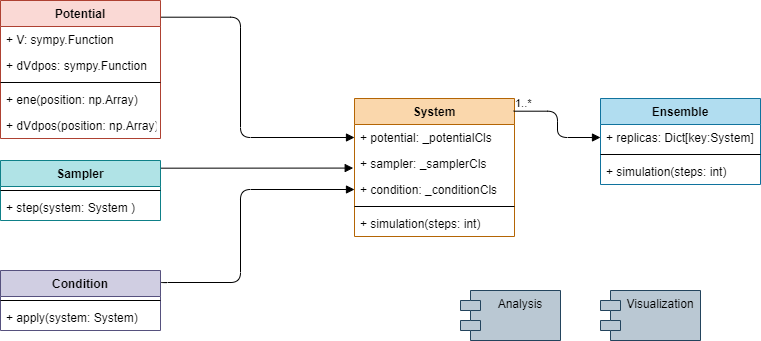

The diagram above was exported from draw.io. Its source (the exported page's mxGraphModel, read from the mxfile embedded in the PNG):
<mxGraphModel dx="1002" dy="715" grid="1" gridSize="10" guides="1" tooltips="1" connect="1" arrows="1" fold="1" page="1" pageScale="1" pageWidth="827" pageHeight="1169" math="0" shadow="0">
  <root>
    <mxCell id="WIyWlLk6GJQsqaUBKTNV-0" />
    <mxCell id="WIyWlLk6GJQsqaUBKTNV-1" parent="WIyWlLk6GJQsqaUBKTNV-0" />
    <mxCell id="4jbYvSSj8dGq1hDL-Lkf-36" value="" style="endArrow=block;endFill=1;html=1;edgeStyle=orthogonalEdgeStyle;align=left;verticalAlign=top;exitX=0.971;exitY=0.121;exitDx=0;exitDy=0;exitPerimeter=0;entryX=0;entryY=0.5;entryDx=0;entryDy=0;" parent="WIyWlLk6GJQsqaUBKTNV-1" source="4jbYvSSj8dGq1hDL-Lkf-14" target="4jbYvSSj8dGq1hDL-Lkf-30" edge="1">
      <mxGeometry x="-1" relative="1" as="geometry">
        <mxPoint x="420" y="670" as="sourcePoint" />
        <mxPoint x="580" y="670" as="targetPoint" />
        <Array as="points">
          <mxPoint x="300" y="227" />
          <mxPoint x="300" y="347" />
        </Array>
      </mxGeometry>
    </mxCell>
    <mxCell id="4jbYvSSj8dGq1hDL-Lkf-38" value="" style="endArrow=block;endFill=1;html=1;align=left;verticalAlign=top;exitX=0.994;exitY=0.128;exitDx=0;exitDy=0;exitPerimeter=0;entryX=-0.008;entryY=0.676;entryDx=0;entryDy=0;entryPerimeter=0;" parent="WIyWlLk6GJQsqaUBKTNV-1" source="4jbYvSSj8dGq1hDL-Lkf-18" target="4jbYvSSj8dGq1hDL-Lkf-31" edge="1">
      <mxGeometry x="-1" relative="1" as="geometry">
        <mxPoint x="120" y="530" as="sourcePoint" />
        <mxPoint x="280" y="530" as="targetPoint" />
      </mxGeometry>
    </mxCell>
    <mxCell id="4jbYvSSj8dGq1hDL-Lkf-40" value="" style="endArrow=block;endFill=1;html=1;edgeStyle=orthogonalEdgeStyle;align=left;verticalAlign=top;exitX=0.981;exitY=0.145;exitDx=0;exitDy=0;exitPerimeter=0;entryX=0;entryY=0.5;entryDx=0;entryDy=0;" parent="WIyWlLk6GJQsqaUBKTNV-1" source="4jbYvSSj8dGq1hDL-Lkf-22" target="4jbYvSSj8dGq1hDL-Lkf-7" edge="1">
      <mxGeometry x="-1" relative="1" as="geometry">
        <mxPoint x="229.03999999999996" y="381.00800000000004" as="sourcePoint" />
        <mxPoint x="424" y="375" as="targetPoint" />
        <Array as="points">
          <mxPoint x="300" y="492" />
          <mxPoint x="300" y="399" />
        </Array>
      </mxGeometry>
    </mxCell>
    <mxCell id="4jbYvSSj8dGq1hDL-Lkf-6" value="System" style="swimlane;fontStyle=1;align=center;verticalAlign=top;childLayout=stackLayout;horizontal=1;startSize=26;horizontalStack=0;resizeParent=1;resizeParentMax=0;resizeLast=0;collapsible=1;marginBottom=0;fillColor=#fad7ac;strokeColor=#b46504;" parent="WIyWlLk6GJQsqaUBKTNV-1" vertex="1">
      <mxGeometry x="414" y="308" width="160" height="138" as="geometry" />
    </mxCell>
    <mxCell id="4jbYvSSj8dGq1hDL-Lkf-30" value="+ potential: _potentialCls" style="text;strokeColor=none;fillColor=none;align=left;verticalAlign=top;spacingLeft=4;spacingRight=4;overflow=hidden;rotatable=0;points=[[0,0.5],[1,0.5]];portConstraint=eastwest;" parent="4jbYvSSj8dGq1hDL-Lkf-6" vertex="1">
      <mxGeometry y="26" width="160" height="26" as="geometry" />
    </mxCell>
    <mxCell id="4jbYvSSj8dGq1hDL-Lkf-31" value="+ sampler: _samplerCls" style="text;strokeColor=none;fillColor=none;align=left;verticalAlign=top;spacingLeft=4;spacingRight=4;overflow=hidden;rotatable=0;points=[[0,0.5],[1,0.5]];portConstraint=eastwest;" parent="4jbYvSSj8dGq1hDL-Lkf-6" vertex="1">
      <mxGeometry y="52" width="160" height="26" as="geometry" />
    </mxCell>
    <mxCell id="4jbYvSSj8dGq1hDL-Lkf-7" value="+ condition: _conditionCls" style="text;strokeColor=none;fillColor=none;align=left;verticalAlign=top;spacingLeft=4;spacingRight=4;overflow=hidden;rotatable=0;points=[[0,0.5],[1,0.5]];portConstraint=eastwest;" parent="4jbYvSSj8dGq1hDL-Lkf-6" vertex="1">
      <mxGeometry y="78" width="160" height="26" as="geometry" />
    </mxCell>
    <mxCell id="4jbYvSSj8dGq1hDL-Lkf-8" value="" style="line;strokeWidth=1;fillColor=none;align=left;verticalAlign=middle;spacingTop=-1;spacingLeft=3;spacingRight=3;rotatable=0;labelPosition=right;points=[];portConstraint=eastwest;" parent="4jbYvSSj8dGq1hDL-Lkf-6" vertex="1">
      <mxGeometry y="104" width="160" height="8" as="geometry" />
    </mxCell>
    <mxCell id="4jbYvSSj8dGq1hDL-Lkf-9" value="+ simulation(steps: int)" style="text;strokeColor=none;fillColor=none;align=left;verticalAlign=top;spacingLeft=4;spacingRight=4;overflow=hidden;rotatable=0;points=[[0,0.5],[1,0.5]];portConstraint=eastwest;" parent="4jbYvSSj8dGq1hDL-Lkf-6" vertex="1">
      <mxGeometry y="112" width="160" height="26" as="geometry" />
    </mxCell>
    <mxCell id="4jbYvSSj8dGq1hDL-Lkf-22" value="Condition" style="swimlane;fontStyle=1;align=center;verticalAlign=top;childLayout=stackLayout;horizontal=1;startSize=26;horizontalStack=0;resizeParent=1;resizeParentMax=0;resizeLast=0;collapsible=1;marginBottom=0;fillColor=#d0cee2;strokeColor=#56517e;" parent="WIyWlLk6GJQsqaUBKTNV-1" vertex="1">
      <mxGeometry x="60" y="480" width="160" height="60" as="geometry">
        <mxRectangle x="60" y="480" width="100" height="26" as="alternateBounds" />
      </mxGeometry>
    </mxCell>
    <mxCell id="4jbYvSSj8dGq1hDL-Lkf-49" value="" style="line;strokeWidth=1;fillColor=none;align=left;verticalAlign=middle;spacingTop=-1;spacingLeft=3;spacingRight=3;rotatable=0;labelPosition=right;points=[];portConstraint=eastwest;" parent="4jbYvSSj8dGq1hDL-Lkf-22" vertex="1">
      <mxGeometry y="26" width="160" height="8" as="geometry" />
    </mxCell>
    <mxCell id="4jbYvSSj8dGq1hDL-Lkf-25" value="+ apply(system: System)" style="text;strokeColor=none;fillColor=none;align=left;verticalAlign=top;spacingLeft=4;spacingRight=4;overflow=hidden;rotatable=0;points=[[0,0.5],[1,0.5]];portConstraint=eastwest;" parent="4jbYvSSj8dGq1hDL-Lkf-22" vertex="1">
      <mxGeometry y="34" width="160" height="26" as="geometry" />
    </mxCell>
    <mxCell id="4jbYvSSj8dGq1hDL-Lkf-10" value="Ensemble" style="swimlane;fontStyle=1;align=center;verticalAlign=top;childLayout=stackLayout;horizontal=1;startSize=26;horizontalStack=0;resizeParent=1;resizeParentMax=0;resizeLast=0;collapsible=1;marginBottom=0;fillColor=#b1ddf0;strokeColor=#10739e;" parent="WIyWlLk6GJQsqaUBKTNV-1" vertex="1">
      <mxGeometry x="660" y="308" width="160" height="86" as="geometry" />
    </mxCell>
    <mxCell id="4jbYvSSj8dGq1hDL-Lkf-11" value="+ replicas: Dict[key:System]" style="text;strokeColor=none;fillColor=none;align=left;verticalAlign=top;spacingLeft=4;spacingRight=4;overflow=hidden;rotatable=0;points=[[0,0.5],[1,0.5]];portConstraint=eastwest;" parent="4jbYvSSj8dGq1hDL-Lkf-10" vertex="1">
      <mxGeometry y="26" width="160" height="26" as="geometry" />
    </mxCell>
    <mxCell id="4jbYvSSj8dGq1hDL-Lkf-12" value="" style="line;strokeWidth=1;fillColor=none;align=left;verticalAlign=middle;spacingTop=-1;spacingLeft=3;spacingRight=3;rotatable=0;labelPosition=right;points=[];portConstraint=eastwest;" parent="4jbYvSSj8dGq1hDL-Lkf-10" vertex="1">
      <mxGeometry y="52" width="160" height="8" as="geometry" />
    </mxCell>
    <mxCell id="4jbYvSSj8dGq1hDL-Lkf-13" value="+ simulation(steps: int)" style="text;strokeColor=none;fillColor=none;align=left;verticalAlign=top;spacingLeft=4;spacingRight=4;overflow=hidden;rotatable=0;points=[[0,0.5],[1,0.5]];portConstraint=eastwest;" parent="4jbYvSSj8dGq1hDL-Lkf-10" vertex="1">
      <mxGeometry y="60" width="160" height="26" as="geometry" />
    </mxCell>
    <mxCell id="4jbYvSSj8dGq1hDL-Lkf-42" value="" style="endArrow=block;endFill=1;html=1;edgeStyle=orthogonalEdgeStyle;align=left;verticalAlign=top;exitX=0.995;exitY=0.092;exitDx=0;exitDy=0;exitPerimeter=0;entryX=0;entryY=0.5;entryDx=0;entryDy=0;" parent="WIyWlLk6GJQsqaUBKTNV-1" source="4jbYvSSj8dGq1hDL-Lkf-6" target="4jbYvSSj8dGq1hDL-Lkf-11" edge="1">
      <mxGeometry x="-1" relative="1" as="geometry">
        <mxPoint x="630" y="360" as="sourcePoint" />
        <mxPoint x="790" y="360" as="targetPoint" />
      </mxGeometry>
    </mxCell>
    <mxCell id="4jbYvSSj8dGq1hDL-Lkf-43" value="1..*" style="edgeLabel;resizable=0;html=1;align=left;verticalAlign=bottom;" parent="4jbYvSSj8dGq1hDL-Lkf-42" connectable="0" vertex="1">
      <mxGeometry x="-1" relative="1" as="geometry" />
    </mxCell>
    <mxCell id="4jbYvSSj8dGq1hDL-Lkf-14" value="Potential" style="swimlane;fontStyle=1;align=center;verticalAlign=top;childLayout=stackLayout;horizontal=1;startSize=26;horizontalStack=0;resizeParent=1;resizeParentMax=0;resizeLast=0;collapsible=1;marginBottom=0;fillColor=#fad9d5;strokeColor=#ae4132;" parent="WIyWlLk6GJQsqaUBKTNV-1" vertex="1">
      <mxGeometry x="60" y="210" width="160" height="138" as="geometry" />
    </mxCell>
    <mxCell id="4jbYvSSj8dGq1hDL-Lkf-15" value="+ V: sympy.Function" style="text;strokeColor=none;fillColor=none;align=left;verticalAlign=top;spacingLeft=4;spacingRight=4;overflow=hidden;rotatable=0;points=[[0,0.5],[1,0.5]];portConstraint=eastwest;" parent="4jbYvSSj8dGq1hDL-Lkf-14" vertex="1">
      <mxGeometry y="26" width="160" height="26" as="geometry" />
    </mxCell>
    <mxCell id="4jbYvSSj8dGq1hDL-Lkf-46" value="+ dVdpos: sympy.Function" style="text;strokeColor=none;fillColor=none;align=left;verticalAlign=top;spacingLeft=4;spacingRight=4;overflow=hidden;rotatable=0;points=[[0,0.5],[1,0.5]];portConstraint=eastwest;" parent="4jbYvSSj8dGq1hDL-Lkf-14" vertex="1">
      <mxGeometry y="52" width="160" height="26" as="geometry" />
    </mxCell>
    <mxCell id="4jbYvSSj8dGq1hDL-Lkf-16" value="" style="line;strokeWidth=1;fillColor=none;align=left;verticalAlign=middle;spacingTop=-1;spacingLeft=3;spacingRight=3;rotatable=0;labelPosition=right;points=[];portConstraint=eastwest;" parent="4jbYvSSj8dGq1hDL-Lkf-14" vertex="1">
      <mxGeometry y="78" width="160" height="8" as="geometry" />
    </mxCell>
    <mxCell id="4jbYvSSj8dGq1hDL-Lkf-17" value="+ ene(position: np.Array)" style="text;strokeColor=none;fillColor=none;align=left;verticalAlign=top;spacingLeft=4;spacingRight=4;overflow=hidden;rotatable=0;points=[[0,0.5],[1,0.5]];portConstraint=eastwest;" parent="4jbYvSSj8dGq1hDL-Lkf-14" vertex="1">
      <mxGeometry y="86" width="160" height="26" as="geometry" />
    </mxCell>
    <mxCell id="4jbYvSSj8dGq1hDL-Lkf-45" value="+ dVdpos(position: np.Array)" style="text;strokeColor=none;fillColor=none;align=left;verticalAlign=top;spacingLeft=4;spacingRight=4;overflow=hidden;rotatable=0;points=[[0,0.5],[1,0.5]];portConstraint=eastwest;" parent="4jbYvSSj8dGq1hDL-Lkf-14" vertex="1">
      <mxGeometry y="112" width="160" height="26" as="geometry" />
    </mxCell>
    <mxCell id="4jbYvSSj8dGq1hDL-Lkf-18" value="Sampler" style="swimlane;fontStyle=1;align=center;verticalAlign=top;childLayout=stackLayout;horizontal=1;startSize=26;horizontalStack=0;resizeParent=1;resizeParentMax=0;resizeLast=0;collapsible=1;marginBottom=0;fillColor=#b0e3e6;strokeColor=#0e8088;" parent="WIyWlLk6GJQsqaUBKTNV-1" vertex="1">
      <mxGeometry x="60" y="370" width="160" height="60" as="geometry" />
    </mxCell>
    <mxCell id="4jbYvSSj8dGq1hDL-Lkf-48" value="" style="line;strokeWidth=1;fillColor=none;align=left;verticalAlign=middle;spacingTop=-1;spacingLeft=3;spacingRight=3;rotatable=0;labelPosition=right;points=[];portConstraint=eastwest;" parent="4jbYvSSj8dGq1hDL-Lkf-18" vertex="1">
      <mxGeometry y="26" width="160" height="8" as="geometry" />
    </mxCell>
    <mxCell id="4jbYvSSj8dGq1hDL-Lkf-21" value="+ step(system: System )" style="text;strokeColor=none;fillColor=none;align=left;verticalAlign=top;spacingLeft=4;spacingRight=4;overflow=hidden;rotatable=0;points=[[0,0.5],[1,0.5]];portConstraint=eastwest;" parent="4jbYvSSj8dGq1hDL-Lkf-18" vertex="1">
      <mxGeometry y="34" width="160" height="26" as="geometry" />
    </mxCell>
    <mxCell id="4jbYvSSj8dGq1hDL-Lkf-51" value="Analysis&#10;" style="shape=module;align=left;spacingLeft=20;align=center;verticalAlign=top;fillColor=#bac8d3;strokeColor=#23445d;" parent="WIyWlLk6GJQsqaUBKTNV-1" vertex="1">
      <mxGeometry x="520" y="500" width="100" height="50" as="geometry" />
    </mxCell>
    <mxCell id="4jbYvSSj8dGq1hDL-Lkf-54" value="Visualization" style="shape=module;align=left;spacingLeft=20;align=center;verticalAlign=top;fillColor=#bac8d3;strokeColor=#23445d;" parent="WIyWlLk6GJQsqaUBKTNV-1" vertex="1">
      <mxGeometry x="660" y="500" width="100" height="50" as="geometry" />
    </mxCell>
  </root>
</mxGraphModel>